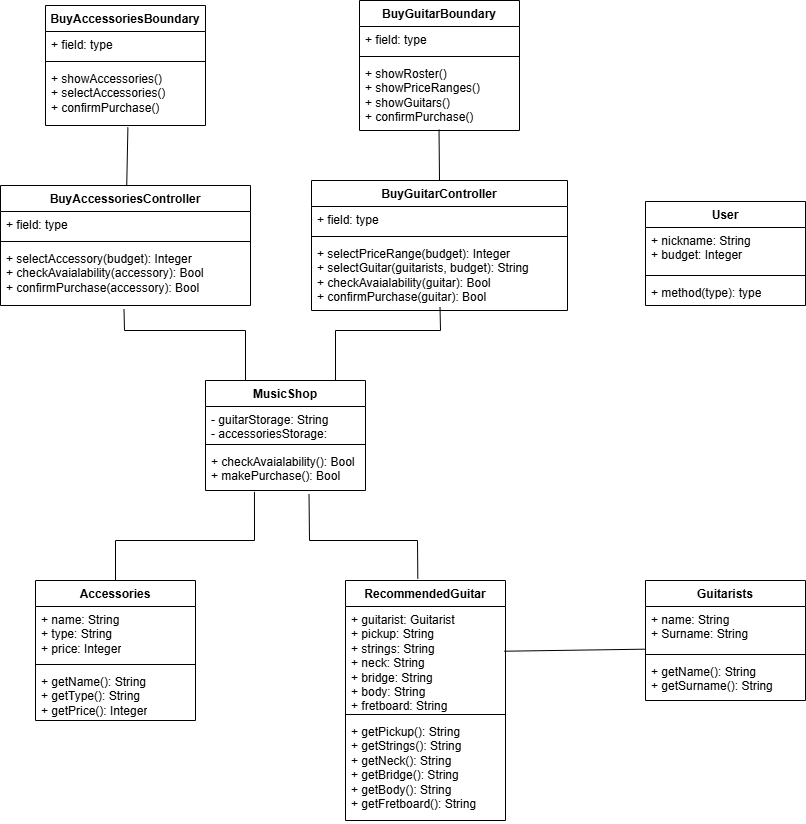

The diagram above was exported from draw.io. Its source (the exported page's mxGraphModel, read from the mxfile embedded in the PNG):
<mxGraphModel dx="1859" dy="539" grid="1" gridSize="10" guides="1" tooltips="1" connect="1" arrows="1" fold="1" page="1" pageScale="1" pageWidth="827" pageHeight="1169" math="0" shadow="0">
  <root>
    <mxCell id="WIyWlLk6GJQsqaUBKTNV-0" />
    <mxCell id="WIyWlLk6GJQsqaUBKTNV-1" parent="WIyWlLk6GJQsqaUBKTNV-0" />
    <mxCell id="K1qGl3XhEW6c-yiI3eC0-0" value="Guitarists" style="swimlane;fontStyle=1;align=center;verticalAlign=top;childLayout=stackLayout;horizontal=1;startSize=26;horizontalStack=0;resizeParent=1;resizeParentMax=0;resizeLast=0;collapsible=1;marginBottom=0;whiteSpace=wrap;html=1;" parent="WIyWlLk6GJQsqaUBKTNV-1" vertex="1">
      <mxGeometry x="620" y="600" width="160" height="120" as="geometry" />
    </mxCell>
    <mxCell id="K1qGl3XhEW6c-yiI3eC0-1" value="+ name: String&lt;div&gt;+ Surname: String&lt;/div&gt;" style="text;strokeColor=none;fillColor=none;align=left;verticalAlign=top;spacingLeft=4;spacingRight=4;overflow=hidden;rotatable=0;points=[[0,0.5],[1,0.5]];portConstraint=eastwest;whiteSpace=wrap;html=1;" parent="K1qGl3XhEW6c-yiI3eC0-0" vertex="1">
      <mxGeometry y="26" width="160" height="44" as="geometry" />
    </mxCell>
    <mxCell id="K1qGl3XhEW6c-yiI3eC0-2" value="" style="line;strokeWidth=1;fillColor=none;align=left;verticalAlign=middle;spacingTop=-1;spacingLeft=3;spacingRight=3;rotatable=0;labelPosition=right;points=[];portConstraint=eastwest;strokeColor=inherit;" parent="K1qGl3XhEW6c-yiI3eC0-0" vertex="1">
      <mxGeometry y="70" width="160" height="8" as="geometry" />
    </mxCell>
    <mxCell id="K1qGl3XhEW6c-yiI3eC0-3" value="+ getName(): String&lt;div&gt;+ getSurname(): String&lt;/div&gt;" style="text;strokeColor=none;fillColor=none;align=left;verticalAlign=top;spacingLeft=4;spacingRight=4;overflow=hidden;rotatable=0;points=[[0,0.5],[1,0.5]];portConstraint=eastwest;whiteSpace=wrap;html=1;" parent="K1qGl3XhEW6c-yiI3eC0-0" vertex="1">
      <mxGeometry y="78" width="160" height="42" as="geometry" />
    </mxCell>
    <mxCell id="K1qGl3XhEW6c-yiI3eC0-4" value="RecommendedGuitar" style="swimlane;fontStyle=1;align=center;verticalAlign=top;childLayout=stackLayout;horizontal=1;startSize=26;horizontalStack=0;resizeParent=1;resizeParentMax=0;resizeLast=0;collapsible=1;marginBottom=0;whiteSpace=wrap;html=1;" parent="WIyWlLk6GJQsqaUBKTNV-1" vertex="1">
      <mxGeometry x="320" y="600" width="160" height="240" as="geometry" />
    </mxCell>
    <mxCell id="K1qGl3XhEW6c-yiI3eC0-5" value="+ guitarist: Guitarist&lt;div&gt;+ pickup: String&lt;/div&gt;&lt;div&gt;+ strings: String&lt;/div&gt;&lt;div&gt;+ neck: String&lt;/div&gt;&lt;div&gt;+ bridge: String&lt;/div&gt;&lt;div&gt;+ body: String&lt;/div&gt;&lt;div&gt;+ fretboard: String&lt;/div&gt;" style="text;strokeColor=none;fillColor=none;align=left;verticalAlign=top;spacingLeft=4;spacingRight=4;overflow=hidden;rotatable=0;points=[[0,0.5],[1,0.5]];portConstraint=eastwest;whiteSpace=wrap;html=1;" parent="K1qGl3XhEW6c-yiI3eC0-4" vertex="1">
      <mxGeometry y="26" width="160" height="104" as="geometry" />
    </mxCell>
    <mxCell id="K1qGl3XhEW6c-yiI3eC0-6" value="" style="line;strokeWidth=1;fillColor=none;align=left;verticalAlign=middle;spacingTop=-1;spacingLeft=3;spacingRight=3;rotatable=0;labelPosition=right;points=[];portConstraint=eastwest;strokeColor=inherit;" parent="K1qGl3XhEW6c-yiI3eC0-4" vertex="1">
      <mxGeometry y="130" width="160" height="8" as="geometry" />
    </mxCell>
    <mxCell id="K1qGl3XhEW6c-yiI3eC0-7" value="+ getPickup(): String&lt;div&gt;+ getStrings()&lt;span style=&quot;background-color: initial;&quot;&gt;: String&lt;/span&gt;&lt;/div&gt;&lt;div&gt;+ getNeck()&lt;span style=&quot;background-color: initial;&quot;&gt;: String&lt;/span&gt;&lt;/div&gt;&lt;div&gt;+ getBridge()&lt;span style=&quot;background-color: initial;&quot;&gt;: String&lt;/span&gt;&lt;/div&gt;&lt;div&gt;+ getBody()&lt;span style=&quot;background-color: initial;&quot;&gt;: String&lt;/span&gt;&lt;/div&gt;&lt;div&gt;+ getFretboard(): String&lt;/div&gt;" style="text;strokeColor=none;fillColor=none;align=left;verticalAlign=top;spacingLeft=4;spacingRight=4;overflow=hidden;rotatable=0;points=[[0,0.5],[1,0.5]];portConstraint=eastwest;whiteSpace=wrap;html=1;" parent="K1qGl3XhEW6c-yiI3eC0-4" vertex="1">
      <mxGeometry y="138" width="160" height="102" as="geometry" />
    </mxCell>
    <mxCell id="K1qGl3XhEW6c-yiI3eC0-8" value="User" style="swimlane;fontStyle=1;align=center;verticalAlign=top;childLayout=stackLayout;horizontal=1;startSize=26;horizontalStack=0;resizeParent=1;resizeParentMax=0;resizeLast=0;collapsible=1;marginBottom=0;whiteSpace=wrap;html=1;" parent="WIyWlLk6GJQsqaUBKTNV-1" vertex="1">
      <mxGeometry x="620" y="221" width="160" height="104" as="geometry" />
    </mxCell>
    <mxCell id="K1qGl3XhEW6c-yiI3eC0-9" value="+ nickname: String&lt;div&gt;+ budget: Integer&lt;/div&gt;" style="text;strokeColor=none;fillColor=none;align=left;verticalAlign=top;spacingLeft=4;spacingRight=4;overflow=hidden;rotatable=0;points=[[0,0.5],[1,0.5]];portConstraint=eastwest;whiteSpace=wrap;html=1;" parent="K1qGl3XhEW6c-yiI3eC0-8" vertex="1">
      <mxGeometry y="26" width="160" height="44" as="geometry" />
    </mxCell>
    <mxCell id="K1qGl3XhEW6c-yiI3eC0-10" value="" style="line;strokeWidth=1;fillColor=none;align=left;verticalAlign=middle;spacingTop=-1;spacingLeft=3;spacingRight=3;rotatable=0;labelPosition=right;points=[];portConstraint=eastwest;strokeColor=inherit;" parent="K1qGl3XhEW6c-yiI3eC0-8" vertex="1">
      <mxGeometry y="70" width="160" height="8" as="geometry" />
    </mxCell>
    <mxCell id="K1qGl3XhEW6c-yiI3eC0-11" value="+ method(type): type" style="text;strokeColor=none;fillColor=none;align=left;verticalAlign=top;spacingLeft=4;spacingRight=4;overflow=hidden;rotatable=0;points=[[0,0.5],[1,0.5]];portConstraint=eastwest;whiteSpace=wrap;html=1;" parent="K1qGl3XhEW6c-yiI3eC0-8" vertex="1">
      <mxGeometry y="78" width="160" height="26" as="geometry" />
    </mxCell>
    <mxCell id="K1qGl3XhEW6c-yiI3eC0-12" value="BuyGuitarController" style="swimlane;fontStyle=1;align=center;verticalAlign=top;childLayout=stackLayout;horizontal=1;startSize=26;horizontalStack=0;resizeParent=1;resizeParentMax=0;resizeLast=0;collapsible=1;marginBottom=0;whiteSpace=wrap;html=1;" parent="WIyWlLk6GJQsqaUBKTNV-1" vertex="1">
      <mxGeometry x="286" y="200" width="256" height="130" as="geometry" />
    </mxCell>
    <mxCell id="K1qGl3XhEW6c-yiI3eC0-13" value="+ field: type" style="text;strokeColor=none;fillColor=none;align=left;verticalAlign=top;spacingLeft=4;spacingRight=4;overflow=hidden;rotatable=0;points=[[0,0.5],[1,0.5]];portConstraint=eastwest;whiteSpace=wrap;html=1;" parent="K1qGl3XhEW6c-yiI3eC0-12" vertex="1">
      <mxGeometry y="26" width="256" height="26" as="geometry" />
    </mxCell>
    <mxCell id="K1qGl3XhEW6c-yiI3eC0-14" value="" style="line;strokeWidth=1;fillColor=none;align=left;verticalAlign=middle;spacingTop=-1;spacingLeft=3;spacingRight=3;rotatable=0;labelPosition=right;points=[];portConstraint=eastwest;strokeColor=inherit;" parent="K1qGl3XhEW6c-yiI3eC0-12" vertex="1">
      <mxGeometry y="52" width="256" height="8" as="geometry" />
    </mxCell>
    <mxCell id="K1qGl3XhEW6c-yiI3eC0-15" value="+ selectPriceRange(budget): Integer&lt;div&gt;+ selectGuitar(guitarists, budget): String&lt;/div&gt;&lt;div&gt;+ checkAvaialability(guitar): Bool&lt;/div&gt;&lt;div&gt;+ confirmPurchase(guitar): Bool&lt;/div&gt;" style="text;strokeColor=none;fillColor=none;align=left;verticalAlign=top;spacingLeft=4;spacingRight=4;overflow=hidden;rotatable=0;points=[[0,0.5],[1,0.5]];portConstraint=eastwest;whiteSpace=wrap;html=1;" parent="K1qGl3XhEW6c-yiI3eC0-12" vertex="1">
      <mxGeometry y="60" width="256" height="70" as="geometry" />
    </mxCell>
    <mxCell id="K1qGl3XhEW6c-yiI3eC0-16" value="BuyGuitarBoundary" style="swimlane;fontStyle=1;align=center;verticalAlign=top;childLayout=stackLayout;horizontal=1;startSize=26;horizontalStack=0;resizeParent=1;resizeParentMax=0;resizeLast=0;collapsible=1;marginBottom=0;whiteSpace=wrap;html=1;" parent="WIyWlLk6GJQsqaUBKTNV-1" vertex="1">
      <mxGeometry x="334" y="20" width="160" height="130" as="geometry" />
    </mxCell>
    <mxCell id="K1qGl3XhEW6c-yiI3eC0-17" value="+ field: type" style="text;strokeColor=none;fillColor=none;align=left;verticalAlign=top;spacingLeft=4;spacingRight=4;overflow=hidden;rotatable=0;points=[[0,0.5],[1,0.5]];portConstraint=eastwest;whiteSpace=wrap;html=1;" parent="K1qGl3XhEW6c-yiI3eC0-16" vertex="1">
      <mxGeometry y="26" width="160" height="26" as="geometry" />
    </mxCell>
    <mxCell id="K1qGl3XhEW6c-yiI3eC0-18" value="" style="line;strokeWidth=1;fillColor=none;align=left;verticalAlign=middle;spacingTop=-1;spacingLeft=3;spacingRight=3;rotatable=0;labelPosition=right;points=[];portConstraint=eastwest;strokeColor=inherit;" parent="K1qGl3XhEW6c-yiI3eC0-16" vertex="1">
      <mxGeometry y="52" width="160" height="8" as="geometry" />
    </mxCell>
    <mxCell id="K1qGl3XhEW6c-yiI3eC0-19" value="+ showRoster()&lt;div&gt;+ showPriceRanges()&lt;/div&gt;&lt;div&gt;+ showGuitars()&lt;/div&gt;&lt;div&gt;+ confirmPurchase()&lt;/div&gt;" style="text;strokeColor=none;fillColor=none;align=left;verticalAlign=top;spacingLeft=4;spacingRight=4;overflow=hidden;rotatable=0;points=[[0,0.5],[1,0.5]];portConstraint=eastwest;whiteSpace=wrap;html=1;" parent="K1qGl3XhEW6c-yiI3eC0-16" vertex="1">
      <mxGeometry y="60" width="160" height="70" as="geometry" />
    </mxCell>
    <mxCell id="Q8Tc2FYz8fsmD06r0op9-0" value="" style="endArrow=none;html=1;rounded=0;exitX=0.992;exitY=0.43;exitDx=0;exitDy=0;entryX=-0.004;entryY=0.97;entryDx=0;entryDy=0;entryPerimeter=0;exitPerimeter=0;" parent="WIyWlLk6GJQsqaUBKTNV-1" source="K1qGl3XhEW6c-yiI3eC0-5" target="K1qGl3XhEW6c-yiI3eC0-1" edge="1">
      <mxGeometry width="50" height="50" relative="1" as="geometry">
        <mxPoint x="424" y="424" as="sourcePoint" />
        <mxPoint x="426" y="328" as="targetPoint" />
      </mxGeometry>
    </mxCell>
    <mxCell id="Q8Tc2FYz8fsmD06r0op9-1" value="" style="endArrow=none;html=1;rounded=0;exitX=0.497;exitY=0.988;exitDx=0;exitDy=0;entryX=0.5;entryY=0;entryDx=0;entryDy=0;exitPerimeter=0;" parent="WIyWlLk6GJQsqaUBKTNV-1" source="K1qGl3XhEW6c-yiI3eC0-19" target="K1qGl3XhEW6c-yiI3eC0-12" edge="1">
      <mxGeometry width="50" height="50" relative="1" as="geometry">
        <mxPoint x="424" y="424" as="sourcePoint" />
        <mxPoint x="426" y="328" as="targetPoint" />
      </mxGeometry>
    </mxCell>
    <mxCell id="DeRqOJXhxzdfCexPWk3f-0" value="MusicShop" style="swimlane;fontStyle=1;align=center;verticalAlign=top;childLayout=stackLayout;horizontal=1;startSize=26;horizontalStack=0;resizeParent=1;resizeParentMax=0;resizeLast=0;collapsible=1;marginBottom=0;whiteSpace=wrap;html=1;" vertex="1" parent="WIyWlLk6GJQsqaUBKTNV-1">
      <mxGeometry x="180" y="400" width="160" height="110" as="geometry" />
    </mxCell>
    <mxCell id="DeRqOJXhxzdfCexPWk3f-1" value="- guitarStorage: String&lt;div&gt;- accessoriesStorage: String&lt;/div&gt;" style="text;strokeColor=none;fillColor=none;align=left;verticalAlign=top;spacingLeft=4;spacingRight=4;overflow=hidden;rotatable=0;points=[[0,0.5],[1,0.5]];portConstraint=eastwest;whiteSpace=wrap;html=1;" vertex="1" parent="DeRqOJXhxzdfCexPWk3f-0">
      <mxGeometry y="26" width="160" height="34" as="geometry" />
    </mxCell>
    <mxCell id="DeRqOJXhxzdfCexPWk3f-2" value="" style="line;strokeWidth=1;fillColor=none;align=left;verticalAlign=middle;spacingTop=-1;spacingLeft=3;spacingRight=3;rotatable=0;labelPosition=right;points=[];portConstraint=eastwest;strokeColor=inherit;" vertex="1" parent="DeRqOJXhxzdfCexPWk3f-0">
      <mxGeometry y="60" width="160" height="8" as="geometry" />
    </mxCell>
    <mxCell id="DeRqOJXhxzdfCexPWk3f-3" value="+ checkAvaialability(): Bool&lt;div&gt;+ makePurchase(): Bool&lt;/div&gt;" style="text;strokeColor=none;fillColor=none;align=left;verticalAlign=top;spacingLeft=4;spacingRight=4;overflow=hidden;rotatable=0;points=[[0,0.5],[1,0.5]];portConstraint=eastwest;whiteSpace=wrap;html=1;" vertex="1" parent="DeRqOJXhxzdfCexPWk3f-0">
      <mxGeometry y="68" width="160" height="42" as="geometry" />
    </mxCell>
    <mxCell id="DeRqOJXhxzdfCexPWk3f-4" value="Accessories" style="swimlane;fontStyle=1;align=center;verticalAlign=top;childLayout=stackLayout;horizontal=1;startSize=26;horizontalStack=0;resizeParent=1;resizeParentMax=0;resizeLast=0;collapsible=1;marginBottom=0;whiteSpace=wrap;html=1;" vertex="1" parent="WIyWlLk6GJQsqaUBKTNV-1">
      <mxGeometry x="10" y="600" width="160" height="140" as="geometry" />
    </mxCell>
    <mxCell id="DeRqOJXhxzdfCexPWk3f-5" value="+ name: String&lt;div&gt;+ type: String&lt;/div&gt;&lt;div&gt;+ price: Integer&lt;/div&gt;" style="text;strokeColor=none;fillColor=none;align=left;verticalAlign=top;spacingLeft=4;spacingRight=4;overflow=hidden;rotatable=0;points=[[0,0.5],[1,0.5]];portConstraint=eastwest;whiteSpace=wrap;html=1;" vertex="1" parent="DeRqOJXhxzdfCexPWk3f-4">
      <mxGeometry y="26" width="160" height="54" as="geometry" />
    </mxCell>
    <mxCell id="DeRqOJXhxzdfCexPWk3f-6" value="" style="line;strokeWidth=1;fillColor=none;align=left;verticalAlign=middle;spacingTop=-1;spacingLeft=3;spacingRight=3;rotatable=0;labelPosition=right;points=[];portConstraint=eastwest;strokeColor=inherit;" vertex="1" parent="DeRqOJXhxzdfCexPWk3f-4">
      <mxGeometry y="80" width="160" height="8" as="geometry" />
    </mxCell>
    <mxCell id="DeRqOJXhxzdfCexPWk3f-7" value="+ getName(): String&lt;div&gt;+ getType(): String&lt;/div&gt;&lt;div&gt;+ getPrice(): Integer&lt;/div&gt;" style="text;strokeColor=none;fillColor=none;align=left;verticalAlign=top;spacingLeft=4;spacingRight=4;overflow=hidden;rotatable=0;points=[[0,0.5],[1,0.5]];portConstraint=eastwest;whiteSpace=wrap;html=1;" vertex="1" parent="DeRqOJXhxzdfCexPWk3f-4">
      <mxGeometry y="88" width="160" height="52" as="geometry" />
    </mxCell>
    <mxCell id="DeRqOJXhxzdfCexPWk3f-8" value="BuyAccessoriesController" style="swimlane;fontStyle=1;align=center;verticalAlign=top;childLayout=stackLayout;horizontal=1;startSize=26;horizontalStack=0;resizeParent=1;resizeParentMax=0;resizeLast=0;collapsible=1;marginBottom=0;whiteSpace=wrap;html=1;" vertex="1" parent="WIyWlLk6GJQsqaUBKTNV-1">
      <mxGeometry x="-25" y="205" width="250" height="120" as="geometry" />
    </mxCell>
    <mxCell id="DeRqOJXhxzdfCexPWk3f-9" value="+ field: type" style="text;strokeColor=none;fillColor=none;align=left;verticalAlign=top;spacingLeft=4;spacingRight=4;overflow=hidden;rotatable=0;points=[[0,0.5],[1,0.5]];portConstraint=eastwest;whiteSpace=wrap;html=1;" vertex="1" parent="DeRqOJXhxzdfCexPWk3f-8">
      <mxGeometry y="26" width="250" height="26" as="geometry" />
    </mxCell>
    <mxCell id="DeRqOJXhxzdfCexPWk3f-10" value="" style="line;strokeWidth=1;fillColor=none;align=left;verticalAlign=middle;spacingTop=-1;spacingLeft=3;spacingRight=3;rotatable=0;labelPosition=right;points=[];portConstraint=eastwest;strokeColor=inherit;" vertex="1" parent="DeRqOJXhxzdfCexPWk3f-8">
      <mxGeometry y="52" width="250" height="8" as="geometry" />
    </mxCell>
    <mxCell id="DeRqOJXhxzdfCexPWk3f-11" value="+ selectAccessory(budget): Integer&lt;div&gt;+ checkAvaialability(accessory): Bool&lt;/div&gt;&lt;div&gt;+ confirmPurchase(accessory): Bool&lt;/div&gt;" style="text;strokeColor=none;fillColor=none;align=left;verticalAlign=top;spacingLeft=4;spacingRight=4;overflow=hidden;rotatable=0;points=[[0,0.5],[1,0.5]];portConstraint=eastwest;whiteSpace=wrap;html=1;" vertex="1" parent="DeRqOJXhxzdfCexPWk3f-8">
      <mxGeometry y="60" width="250" height="60" as="geometry" />
    </mxCell>
    <mxCell id="DeRqOJXhxzdfCexPWk3f-18" value="BuyAccessoriesBoundary" style="swimlane;fontStyle=1;align=center;verticalAlign=top;childLayout=stackLayout;horizontal=1;startSize=26;horizontalStack=0;resizeParent=1;resizeParentMax=0;resizeLast=0;collapsible=1;marginBottom=0;whiteSpace=wrap;html=1;" vertex="1" parent="WIyWlLk6GJQsqaUBKTNV-1">
      <mxGeometry x="20" y="25" width="160" height="120" as="geometry" />
    </mxCell>
    <mxCell id="DeRqOJXhxzdfCexPWk3f-19" value="+ field: type" style="text;strokeColor=none;fillColor=none;align=left;verticalAlign=top;spacingLeft=4;spacingRight=4;overflow=hidden;rotatable=0;points=[[0,0.5],[1,0.5]];portConstraint=eastwest;whiteSpace=wrap;html=1;" vertex="1" parent="DeRqOJXhxzdfCexPWk3f-18">
      <mxGeometry y="26" width="160" height="26" as="geometry" />
    </mxCell>
    <mxCell id="DeRqOJXhxzdfCexPWk3f-20" value="" style="line;strokeWidth=1;fillColor=none;align=left;verticalAlign=middle;spacingTop=-1;spacingLeft=3;spacingRight=3;rotatable=0;labelPosition=right;points=[];portConstraint=eastwest;strokeColor=inherit;" vertex="1" parent="DeRqOJXhxzdfCexPWk3f-18">
      <mxGeometry y="52" width="160" height="8" as="geometry" />
    </mxCell>
    <mxCell id="DeRqOJXhxzdfCexPWk3f-21" value="+ showAccessories()&lt;div&gt;+ selectAccessories()&lt;/div&gt;&lt;div&gt;+ confirmPurchase()&lt;/div&gt;" style="text;strokeColor=none;fillColor=none;align=left;verticalAlign=top;spacingLeft=4;spacingRight=4;overflow=hidden;rotatable=0;points=[[0,0.5],[1,0.5]];portConstraint=eastwest;whiteSpace=wrap;html=1;" vertex="1" parent="DeRqOJXhxzdfCexPWk3f-18">
      <mxGeometry y="60" width="160" height="60" as="geometry" />
    </mxCell>
    <mxCell id="DeRqOJXhxzdfCexPWk3f-23" value="" style="endArrow=none;html=1;rounded=0;entryX=0.502;entryY=0.95;entryDx=0;entryDy=0;entryPerimeter=0;" edge="1" parent="WIyWlLk6GJQsqaUBKTNV-1" target="K1qGl3XhEW6c-yiI3eC0-15">
      <mxGeometry width="50" height="50" relative="1" as="geometry">
        <mxPoint x="310" y="400" as="sourcePoint" />
        <mxPoint x="420" y="350" as="targetPoint" />
        <Array as="points">
          <mxPoint x="310" y="350" />
          <mxPoint x="415" y="350" />
        </Array>
      </mxGeometry>
    </mxCell>
    <mxCell id="DeRqOJXhxzdfCexPWk3f-24" value="" style="endArrow=none;html=1;rounded=0;exitX=0.25;exitY=0;exitDx=0;exitDy=0;entryX=0.494;entryY=1.065;entryDx=0;entryDy=0;entryPerimeter=0;" edge="1" parent="WIyWlLk6GJQsqaUBKTNV-1" source="DeRqOJXhxzdfCexPWk3f-0" target="DeRqOJXhxzdfCexPWk3f-11">
      <mxGeometry width="50" height="50" relative="1" as="geometry">
        <mxPoint x="260" y="420" as="sourcePoint" />
        <mxPoint x="310" y="370" as="targetPoint" />
        <Array as="points">
          <mxPoint x="220" y="350" />
          <mxPoint x="99" y="350" />
        </Array>
      </mxGeometry>
    </mxCell>
    <mxCell id="DeRqOJXhxzdfCexPWk3f-25" value="" style="endArrow=none;html=1;rounded=0;exitX=0.647;exitY=1.085;exitDx=0;exitDy=0;exitPerimeter=0;entryX=0.452;entryY=-0.008;entryDx=0;entryDy=0;entryPerimeter=0;" edge="1" parent="WIyWlLk6GJQsqaUBKTNV-1" source="DeRqOJXhxzdfCexPWk3f-3" target="K1qGl3XhEW6c-yiI3eC0-4">
      <mxGeometry width="50" height="50" relative="1" as="geometry">
        <mxPoint x="230" y="620" as="sourcePoint" />
        <mxPoint x="280" y="570" as="targetPoint" />
        <Array as="points">
          <mxPoint x="284" y="560" />
          <mxPoint x="392" y="560" />
        </Array>
      </mxGeometry>
    </mxCell>
    <mxCell id="DeRqOJXhxzdfCexPWk3f-27" value="" style="endArrow=none;html=1;rounded=0;entryX=0.306;entryY=1.032;entryDx=0;entryDy=0;entryPerimeter=0;exitX=0.5;exitY=0;exitDx=0;exitDy=0;" edge="1" parent="WIyWlLk6GJQsqaUBKTNV-1" source="DeRqOJXhxzdfCexPWk3f-4" target="DeRqOJXhxzdfCexPWk3f-3">
      <mxGeometry width="50" height="50" relative="1" as="geometry">
        <mxPoint x="230" y="620" as="sourcePoint" />
        <mxPoint x="280" y="570" as="targetPoint" />
        <Array as="points">
          <mxPoint x="90" y="560" />
          <mxPoint x="229" y="560" />
        </Array>
      </mxGeometry>
    </mxCell>
    <mxCell id="DeRqOJXhxzdfCexPWk3f-28" value="" style="endArrow=none;html=1;rounded=0;entryX=0.515;entryY=1.032;entryDx=0;entryDy=0;entryPerimeter=0;" edge="1" parent="WIyWlLk6GJQsqaUBKTNV-1" source="DeRqOJXhxzdfCexPWk3f-8" target="DeRqOJXhxzdfCexPWk3f-21">
      <mxGeometry width="50" height="50" relative="1" as="geometry">
        <mxPoint x="230" y="270" as="sourcePoint" />
        <mxPoint x="280" y="220" as="targetPoint" />
      </mxGeometry>
    </mxCell>
  </root>
</mxGraphModel>